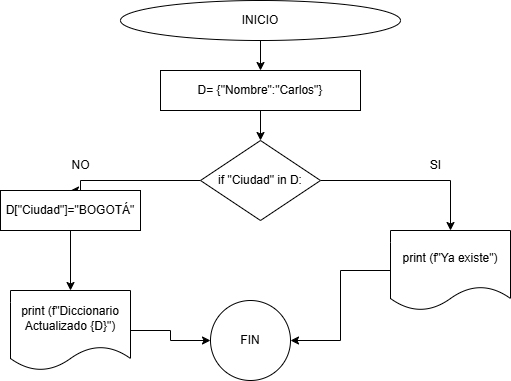

The diagram above was exported from draw.io. Its source (the exported page's mxGraphModel, read from the mxfile embedded in the PNG):
<mxGraphModel dx="803" dy="435" grid="1" gridSize="10" guides="1" tooltips="1" connect="1" arrows="1" fold="1" page="1" pageScale="1" pageWidth="827" pageHeight="1169" math="0" shadow="0">
  <root>
    <mxCell id="wwveQa6CKnO4ZoopY1uP-0" />
    <mxCell id="wwveQa6CKnO4ZoopY1uP-1" parent="wwveQa6CKnO4ZoopY1uP-0" />
    <mxCell id="wwveQa6CKnO4ZoopY1uP-2" style="edgeStyle=orthogonalEdgeStyle;rounded=0;orthogonalLoop=1;jettySize=auto;html=1;exitX=0.5;exitY=1;exitDx=0;exitDy=0;entryX=0.5;entryY=0;entryDx=0;entryDy=0;" edge="1" parent="wwveQa6CKnO4ZoopY1uP-1" source="wwveQa6CKnO4ZoopY1uP-3">
      <mxGeometry relative="1" as="geometry">
        <mxPoint x="440" y="130" as="targetPoint" />
      </mxGeometry>
    </mxCell>
    <mxCell id="wwveQa6CKnO4ZoopY1uP-3" value="INICIO" style="ellipse;whiteSpace=wrap;html=1;" vertex="1" parent="wwveQa6CKnO4ZoopY1uP-1">
      <mxGeometry x="300" y="60" width="280" height="40" as="geometry" />
    </mxCell>
    <mxCell id="zzqHQ87XhjwYlVT5yYDg-4" style="edgeStyle=orthogonalEdgeStyle;rounded=0;orthogonalLoop=1;jettySize=auto;html=1;exitX=1;exitY=0.5;exitDx=0;exitDy=0;entryX=0.5;entryY=0;entryDx=0;entryDy=0;" edge="1" parent="wwveQa6CKnO4ZoopY1uP-1" source="wwveQa6CKnO4ZoopY1uP-8" target="VgUqRnBpwC8qF3mhjcDU-2">
      <mxGeometry relative="1" as="geometry" />
    </mxCell>
    <mxCell id="zzqHQ87XhjwYlVT5yYDg-7" style="edgeStyle=orthogonalEdgeStyle;rounded=0;orthogonalLoop=1;jettySize=auto;html=1;exitX=0;exitY=0.5;exitDx=0;exitDy=0;entryX=0.5;entryY=0;entryDx=0;entryDy=0;" edge="1" parent="wwveQa6CKnO4ZoopY1uP-1" source="wwveQa6CKnO4ZoopY1uP-8" target="zzqHQ87XhjwYlVT5yYDg-5">
      <mxGeometry relative="1" as="geometry">
        <Array as="points">
          <mxPoint x="260" y="240" />
        </Array>
      </mxGeometry>
    </mxCell>
    <mxCell id="wwveQa6CKnO4ZoopY1uP-8" value="if &quot;Ciudad&quot; in D:" style="rhombus;whiteSpace=wrap;html=1;" vertex="1" parent="wwveQa6CKnO4ZoopY1uP-1">
      <mxGeometry x="380" y="200" width="120" height="80" as="geometry" />
    </mxCell>
    <mxCell id="wwveQa6CKnO4ZoopY1uP-14" value="SI" style="text;html=1;align=center;verticalAlign=middle;resizable=0;points=[];autosize=1;strokeColor=none;fillColor=none;" vertex="1" parent="wwveQa6CKnO4ZoopY1uP-1">
      <mxGeometry x="600" y="210" width="30" height="30" as="geometry" />
    </mxCell>
    <mxCell id="wwveQa6CKnO4ZoopY1uP-15" value="NO" style="text;html=1;align=center;verticalAlign=middle;resizable=0;points=[];autosize=1;strokeColor=none;fillColor=none;" vertex="1" parent="wwveQa6CKnO4ZoopY1uP-1">
      <mxGeometry x="240" y="210" width="40" height="30" as="geometry" />
    </mxCell>
    <mxCell id="L8k6LxP4IQ4saob_Zokb-5" value="FIN" style="ellipse;whiteSpace=wrap;html=1;" vertex="1" parent="wwveQa6CKnO4ZoopY1uP-1">
      <mxGeometry x="390" y="360" width="80" height="80" as="geometry" />
    </mxCell>
    <mxCell id="T8ZjMcEumf69h6aJNKh8-2" style="edgeStyle=orthogonalEdgeStyle;rounded=0;orthogonalLoop=1;jettySize=auto;html=1;exitX=0.5;exitY=1;exitDx=0;exitDy=0;entryX=0.5;entryY=0;entryDx=0;entryDy=0;" edge="1" parent="wwveQa6CKnO4ZoopY1uP-1" target="wwveQa6CKnO4ZoopY1uP-8">
      <mxGeometry relative="1" as="geometry">
        <mxPoint x="440" y="170" as="sourcePoint" />
      </mxGeometry>
    </mxCell>
    <mxCell id="T8ZjMcEumf69h6aJNKh8-5" value="D= {&quot;Nombre&quot;:&quot;Carlos&quot;}" style="rounded=0;whiteSpace=wrap;html=1;" vertex="1" parent="wwveQa6CKnO4ZoopY1uP-1">
      <mxGeometry x="340" y="130" width="200" height="40" as="geometry" />
    </mxCell>
    <mxCell id="VgUqRnBpwC8qF3mhjcDU-4" style="edgeStyle=orthogonalEdgeStyle;rounded=0;orthogonalLoop=1;jettySize=auto;html=1;exitX=0;exitY=0.5;exitDx=0;exitDy=0;entryX=1;entryY=0.5;entryDx=0;entryDy=0;" edge="1" parent="wwveQa6CKnO4ZoopY1uP-1" source="VgUqRnBpwC8qF3mhjcDU-2" target="L8k6LxP4IQ4saob_Zokb-5">
      <mxGeometry relative="1" as="geometry" />
    </mxCell>
    <mxCell id="VgUqRnBpwC8qF3mhjcDU-2" value="print (f&quot;Ya existe&quot;)" style="shape=document;whiteSpace=wrap;html=1;boundedLbl=1;" vertex="1" parent="wwveQa6CKnO4ZoopY1uP-1">
      <mxGeometry x="570" y="290" width="120" height="80" as="geometry" />
    </mxCell>
    <mxCell id="zzqHQ87XhjwYlVT5yYDg-8" style="edgeStyle=orthogonalEdgeStyle;rounded=0;orthogonalLoop=1;jettySize=auto;html=1;exitX=0.5;exitY=1;exitDx=0;exitDy=0;" edge="1" parent="wwveQa6CKnO4ZoopY1uP-1" source="zzqHQ87XhjwYlVT5yYDg-5" target="zzqHQ87XhjwYlVT5yYDg-6">
      <mxGeometry relative="1" as="geometry" />
    </mxCell>
    <mxCell id="zzqHQ87XhjwYlVT5yYDg-5" value="D[&quot;Ciudad&quot;]=&quot;BOGOTÁ&quot;" style="rounded=0;whiteSpace=wrap;html=1;" vertex="1" parent="wwveQa6CKnO4ZoopY1uP-1">
      <mxGeometry x="180" y="250" width="140" height="40" as="geometry" />
    </mxCell>
    <mxCell id="zzqHQ87XhjwYlVT5yYDg-9" style="edgeStyle=orthogonalEdgeStyle;rounded=0;orthogonalLoop=1;jettySize=auto;html=1;entryX=0;entryY=0.5;entryDx=0;entryDy=0;" edge="1" parent="wwveQa6CKnO4ZoopY1uP-1" source="zzqHQ87XhjwYlVT5yYDg-6" target="L8k6LxP4IQ4saob_Zokb-5">
      <mxGeometry relative="1" as="geometry" />
    </mxCell>
    <mxCell id="zzqHQ87XhjwYlVT5yYDg-6" value="print (f&quot;Diccionario Actualizado {D}&quot;)" style="shape=document;whiteSpace=wrap;html=1;boundedLbl=1;" vertex="1" parent="wwveQa6CKnO4ZoopY1uP-1">
      <mxGeometry x="190" y="350" width="120" height="80" as="geometry" />
    </mxCell>
  </root>
</mxGraphModel>